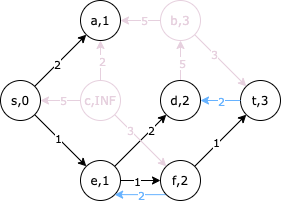

The diagram above was exported from draw.io. Its source (the exported page's mxGraphModel, read from the mxfile embedded in the PNG):
<mxGraphModel dx="946" dy="611" grid="1" gridSize="10" guides="1" tooltips="1" connect="1" arrows="1" fold="1" page="1" pageScale="1" pageWidth="827" pageHeight="1169" math="0" shadow="0">
  <root>
    <mxCell id="0" />
    <mxCell id="1" parent="0" />
    <mxCell id="IkHhpHFZgQNd4Zdg-8Fa-8" style="rounded=0;orthogonalLoop=1;jettySize=auto;html=1;exitX=1;exitY=0;exitDx=0;exitDy=0;entryX=0;entryY=1;entryDx=0;entryDy=0;fontFamily=Verdana;" parent="1" source="IkHhpHFZgQNd4Zdg-8Fa-1" target="IkHhpHFZgQNd4Zdg-8Fa-3" edge="1">
      <mxGeometry relative="1" as="geometry" />
    </mxCell>
    <mxCell id="9PKGa-OTi8aMD4oLk6NQ-1" value="2" style="edgeLabel;html=1;align=center;verticalAlign=middle;resizable=0;points=[];fontFamily=Verdana;" parent="IkHhpHFZgQNd4Zdg-8Fa-8" vertex="1" connectable="0">
      <mxGeometry x="-0.1315" relative="1" as="geometry">
        <mxPoint as="offset" />
      </mxGeometry>
    </mxCell>
    <mxCell id="IkHhpHFZgQNd4Zdg-8Fa-9" style="edgeStyle=none;rounded=0;orthogonalLoop=1;jettySize=auto;html=1;exitX=1;exitY=1;exitDx=0;exitDy=0;entryX=0;entryY=0;entryDx=0;entryDy=0;fontFamily=Verdana;" parent="1" source="IkHhpHFZgQNd4Zdg-8Fa-1" target="IkHhpHFZgQNd4Zdg-8Fa-2" edge="1">
      <mxGeometry relative="1" as="geometry" />
    </mxCell>
    <mxCell id="9PKGa-OTi8aMD4oLk6NQ-4" value="1" style="edgeLabel;html=1;align=center;verticalAlign=middle;resizable=0;points=[];fontFamily=Verdana;" parent="IkHhpHFZgQNd4Zdg-8Fa-9" vertex="1" connectable="0">
      <mxGeometry x="-0.0928" relative="1" as="geometry">
        <mxPoint as="offset" />
      </mxGeometry>
    </mxCell>
    <mxCell id="IkHhpHFZgQNd4Zdg-8Fa-1" value="s,0" style="ellipse;whiteSpace=wrap;html=1;aspect=fixed;fontFamily=Verdana;" parent="1" vertex="1">
      <mxGeometry x="200" y="200" width="40" height="40" as="geometry" />
    </mxCell>
    <mxCell id="IkHhpHFZgQNd4Zdg-8Fa-10" style="edgeStyle=none;rounded=0;orthogonalLoop=1;jettySize=auto;html=1;exitX=1;exitY=0.5;exitDx=0;exitDy=0;entryX=0;entryY=0.5;entryDx=0;entryDy=0;fontFamily=Verdana;" parent="1" source="IkHhpHFZgQNd4Zdg-8Fa-2" target="IkHhpHFZgQNd4Zdg-8Fa-4" edge="1">
      <mxGeometry relative="1" as="geometry" />
    </mxCell>
    <mxCell id="9PKGa-OTi8aMD4oLk6NQ-10" value="1" style="edgeLabel;html=1;align=center;verticalAlign=middle;resizable=0;points=[];fontFamily=Verdana;" parent="IkHhpHFZgQNd4Zdg-8Fa-10" vertex="1" connectable="0">
      <mxGeometry x="-0.22" relative="1" as="geometry">
        <mxPoint as="offset" />
      </mxGeometry>
    </mxCell>
    <mxCell id="IkHhpHFZgQNd4Zdg-8Fa-23" style="edgeStyle=none;rounded=0;orthogonalLoop=1;jettySize=auto;html=1;exitX=1;exitY=0;exitDx=0;exitDy=0;fontFamily=Verdana;" parent="1" source="IkHhpHFZgQNd4Zdg-8Fa-2" target="IkHhpHFZgQNd4Zdg-8Fa-19" edge="1">
      <mxGeometry relative="1" as="geometry" />
    </mxCell>
    <mxCell id="9PKGa-OTi8aMD4oLk6NQ-9" value="2" style="edgeLabel;html=1;align=center;verticalAlign=middle;resizable=0;points=[];fontFamily=Verdana;" parent="IkHhpHFZgQNd4Zdg-8Fa-23" vertex="1" connectable="0">
      <mxGeometry x="0.3558" y="-1" relative="1" as="geometry">
        <mxPoint y="-1.49" as="offset" />
      </mxGeometry>
    </mxCell>
    <mxCell id="IkHhpHFZgQNd4Zdg-8Fa-2" value="e,1" style="ellipse;whiteSpace=wrap;html=1;aspect=fixed;fontFamily=Verdana;" parent="1" vertex="1">
      <mxGeometry x="280" y="280" width="40" height="40" as="geometry" />
    </mxCell>
    <mxCell id="IkHhpHFZgQNd4Zdg-8Fa-3" value="a,1" style="ellipse;whiteSpace=wrap;html=1;aspect=fixed;fontFamily=Verdana;" parent="1" vertex="1">
      <mxGeometry x="280" y="120" width="40" height="40" as="geometry" />
    </mxCell>
    <mxCell id="IkHhpHFZgQNd4Zdg-8Fa-28" style="edgeStyle=none;rounded=0;orthogonalLoop=1;jettySize=auto;html=1;exitX=1;exitY=0;exitDx=0;exitDy=0;entryX=0;entryY=1;entryDx=0;entryDy=0;startArrow=none;startFill=0;endArrow=classic;endFill=1;fontFamily=Verdana;" parent="1" source="IkHhpHFZgQNd4Zdg-8Fa-4" target="IkHhpHFZgQNd4Zdg-8Fa-7" edge="1">
      <mxGeometry relative="1" as="geometry" />
    </mxCell>
    <mxCell id="9PKGa-OTi8aMD4oLk6NQ-13" value="1" style="edgeLabel;html=1;align=center;verticalAlign=middle;resizable=0;points=[];fontFamily=Verdana;" parent="IkHhpHFZgQNd4Zdg-8Fa-28" vertex="1" connectable="0">
      <mxGeometry x="-0.116" y="2" relative="1" as="geometry">
        <mxPoint as="offset" />
      </mxGeometry>
    </mxCell>
    <mxCell id="9PKGa-OTi8aMD4oLk6NQ-18" style="edgeStyle=orthogonalEdgeStyle;rounded=0;orthogonalLoop=1;jettySize=auto;html=1;exitX=0;exitY=1;exitDx=0;exitDy=0;entryX=1;entryY=1;entryDx=0;entryDy=0;fontFamily=Verdana;strokeColor=#66B2FF;" parent="1" source="IkHhpHFZgQNd4Zdg-8Fa-4" target="IkHhpHFZgQNd4Zdg-8Fa-2" edge="1">
      <mxGeometry relative="1" as="geometry" />
    </mxCell>
    <mxCell id="9PKGa-OTi8aMD4oLk6NQ-19" value="2" style="edgeLabel;html=1;align=center;verticalAlign=middle;resizable=0;points=[];fontFamily=Verdana;fontColor=#66B2FF;" parent="9PKGa-OTi8aMD4oLk6NQ-18" vertex="1" connectable="0">
      <mxGeometry x="-0.0309" relative="1" as="geometry">
        <mxPoint as="offset" />
      </mxGeometry>
    </mxCell>
    <mxCell id="IkHhpHFZgQNd4Zdg-8Fa-4" value="f,2" style="ellipse;whiteSpace=wrap;html=1;aspect=fixed;fontFamily=Verdana;" parent="1" vertex="1">
      <mxGeometry x="360" y="280" width="40" height="40" as="geometry" />
    </mxCell>
    <mxCell id="IkHhpHFZgQNd4Zdg-8Fa-7" value="t,3" style="ellipse;whiteSpace=wrap;html=1;aspect=fixed;fontFamily=Verdana;" parent="1" vertex="1">
      <mxGeometry x="440" y="200" width="40" height="40" as="geometry" />
    </mxCell>
    <mxCell id="IkHhpHFZgQNd4Zdg-8Fa-22" style="edgeStyle=none;rounded=0;orthogonalLoop=1;jettySize=auto;html=1;exitX=1;exitY=1;exitDx=0;exitDy=0;entryX=0;entryY=0;entryDx=0;entryDy=0;fontFamily=Verdana;strokeColor=#E6D0DE;fontColor=#E6D0DE;" parent="1" source="IkHhpHFZgQNd4Zdg-8Fa-18" target="IkHhpHFZgQNd4Zdg-8Fa-4" edge="1">
      <mxGeometry relative="1" as="geometry" />
    </mxCell>
    <mxCell id="9PKGa-OTi8aMD4oLk6NQ-8" value="3" style="edgeLabel;html=1;align=center;verticalAlign=middle;resizable=0;points=[];fontFamily=Verdana;fontColor=#E6D0DE;" parent="IkHhpHFZgQNd4Zdg-8Fa-22" vertex="1" connectable="0">
      <mxGeometry x="-0.4099" relative="1" as="geometry">
        <mxPoint as="offset" />
      </mxGeometry>
    </mxCell>
    <mxCell id="IkHhpHFZgQNd4Zdg-8Fa-24" style="edgeStyle=none;rounded=0;orthogonalLoop=1;jettySize=auto;html=1;exitX=0.5;exitY=0;exitDx=0;exitDy=0;entryX=0.5;entryY=1;entryDx=0;entryDy=0;fontFamily=Verdana;fillColor=#f5f5f5;strokeColor=#E6D0DE;fontColor=#E6D0DE;" parent="1" source="IkHhpHFZgQNd4Zdg-8Fa-18" target="IkHhpHFZgQNd4Zdg-8Fa-3" edge="1">
      <mxGeometry relative="1" as="geometry" />
    </mxCell>
    <mxCell id="9PKGa-OTi8aMD4oLk6NQ-6" value="2" style="edgeLabel;html=1;align=center;verticalAlign=middle;resizable=0;points=[];fontFamily=Verdana;fontColor=#E6D0DE;" parent="IkHhpHFZgQNd4Zdg-8Fa-24" vertex="1" connectable="0">
      <mxGeometry x="0.02" y="-1" relative="1" as="geometry">
        <mxPoint as="offset" />
      </mxGeometry>
    </mxCell>
    <mxCell id="9PKGa-OTi8aMD4oLk6NQ-22" style="edgeStyle=orthogonalEdgeStyle;rounded=0;orthogonalLoop=1;jettySize=auto;html=1;exitX=0;exitY=0.5;exitDx=0;exitDy=0;entryX=1;entryY=0.5;entryDx=0;entryDy=0;startArrow=none;startFill=0;endArrow=classic;endFill=1;fontFamily=Verdana;strokeColor=#E6D0DE;" parent="1" source="IkHhpHFZgQNd4Zdg-8Fa-18" target="IkHhpHFZgQNd4Zdg-8Fa-1" edge="1">
      <mxGeometry relative="1" as="geometry" />
    </mxCell>
    <mxCell id="9PKGa-OTi8aMD4oLk6NQ-23" value="5" style="edgeLabel;html=1;align=center;verticalAlign=middle;resizable=0;points=[];fontFamily=Verdana;fontColor=#E6D0DE;" parent="9PKGa-OTi8aMD4oLk6NQ-22" vertex="1" connectable="0">
      <mxGeometry x="-0.0928" y="-1" relative="1" as="geometry">
        <mxPoint as="offset" />
      </mxGeometry>
    </mxCell>
    <mxCell id="IkHhpHFZgQNd4Zdg-8Fa-18" value="c,&lt;font&gt;INF&lt;/font&gt;" style="ellipse;whiteSpace=wrap;html=1;aspect=fixed;fontFamily=Verdana;strokeColor=#E6D0DE;fontColor=#E6D0DE;" parent="1" vertex="1">
      <mxGeometry x="280" y="200" width="40" height="40" as="geometry" />
    </mxCell>
    <mxCell id="IkHhpHFZgQNd4Zdg-8Fa-26" style="edgeStyle=none;rounded=0;orthogonalLoop=1;jettySize=auto;html=1;exitX=0.5;exitY=0;exitDx=0;exitDy=0;entryX=0.5;entryY=1;entryDx=0;entryDy=0;fontFamily=Verdana;strokeColor=#E6D0DE;" parent="1" source="IkHhpHFZgQNd4Zdg-8Fa-19" target="IkHhpHFZgQNd4Zdg-8Fa-20" edge="1">
      <mxGeometry relative="1" as="geometry" />
    </mxCell>
    <mxCell id="9PKGa-OTi8aMD4oLk6NQ-7" value="5" style="edgeLabel;html=1;align=center;verticalAlign=middle;resizable=0;points=[];fontFamily=Verdana;fontColor=#E6D0DE;" parent="IkHhpHFZgQNd4Zdg-8Fa-26" vertex="1" connectable="0">
      <mxGeometry x="-0.08" y="-1" relative="1" as="geometry">
        <mxPoint as="offset" />
      </mxGeometry>
    </mxCell>
    <mxCell id="IkHhpHFZgQNd4Zdg-8Fa-27" style="edgeStyle=none;rounded=0;orthogonalLoop=1;jettySize=auto;html=1;exitX=1;exitY=0.5;exitDx=0;exitDy=0;entryX=0;entryY=0.5;entryDx=0;entryDy=0;fontFamily=Verdana;startArrow=classic;startFill=1;endArrow=none;endFill=0;strokeColor=#66B2FF;" parent="1" source="IkHhpHFZgQNd4Zdg-8Fa-19" target="IkHhpHFZgQNd4Zdg-8Fa-7" edge="1">
      <mxGeometry relative="1" as="geometry" />
    </mxCell>
    <mxCell id="9PKGa-OTi8aMD4oLk6NQ-12" value="2" style="edgeLabel;html=1;align=center;verticalAlign=middle;resizable=0;points=[];fontFamily=Verdana;fontColor=#66B2FF;" parent="IkHhpHFZgQNd4Zdg-8Fa-27" vertex="1" connectable="0">
      <mxGeometry x="-0.4" y="1" relative="1" as="geometry">
        <mxPoint x="8" y="1" as="offset" />
      </mxGeometry>
    </mxCell>
    <mxCell id="IkHhpHFZgQNd4Zdg-8Fa-19" value="d,2" style="ellipse;whiteSpace=wrap;html=1;aspect=fixed;fontFamily=Verdana;" parent="1" vertex="1">
      <mxGeometry x="360" y="200" width="40" height="40" as="geometry" />
    </mxCell>
    <mxCell id="IkHhpHFZgQNd4Zdg-8Fa-29" style="edgeStyle=none;rounded=0;orthogonalLoop=1;jettySize=auto;html=1;exitX=1;exitY=1;exitDx=0;exitDy=0;entryX=0;entryY=0;entryDx=0;entryDy=0;fontFamily=Verdana;strokeColor=#E6D0DE;" parent="1" source="IkHhpHFZgQNd4Zdg-8Fa-20" target="IkHhpHFZgQNd4Zdg-8Fa-7" edge="1">
      <mxGeometry relative="1" as="geometry" />
    </mxCell>
    <mxCell id="9PKGa-OTi8aMD4oLk6NQ-11" value="3" style="edgeLabel;html=1;align=center;verticalAlign=middle;resizable=0;points=[];fontFamily=Verdana;fontColor=#E6D0DE;" parent="IkHhpHFZgQNd4Zdg-8Fa-29" vertex="1" connectable="0">
      <mxGeometry x="-0.2552" relative="1" as="geometry">
        <mxPoint as="offset" />
      </mxGeometry>
    </mxCell>
    <mxCell id="9PKGa-OTi8aMD4oLk6NQ-16" style="edgeStyle=orthogonalEdgeStyle;rounded=0;orthogonalLoop=1;jettySize=auto;html=1;exitX=0;exitY=0.5;exitDx=0;exitDy=0;entryX=1;entryY=0.5;entryDx=0;entryDy=0;fontFamily=Verdana;strokeColor=#E6D0DE;" parent="1" source="IkHhpHFZgQNd4Zdg-8Fa-20" target="IkHhpHFZgQNd4Zdg-8Fa-3" edge="1">
      <mxGeometry relative="1" as="geometry" />
    </mxCell>
    <mxCell id="9PKGa-OTi8aMD4oLk6NQ-17" value="5" style="edgeLabel;html=1;align=center;verticalAlign=middle;resizable=0;points=[];fontFamily=Verdana;fontColor=#E6D0DE;" parent="9PKGa-OTi8aMD4oLk6NQ-16" vertex="1" connectable="0">
      <mxGeometry x="-0.1702" y="-1" relative="1" as="geometry">
        <mxPoint as="offset" />
      </mxGeometry>
    </mxCell>
    <mxCell id="IkHhpHFZgQNd4Zdg-8Fa-20" value="b,&lt;font&gt;3&lt;/font&gt;" style="ellipse;whiteSpace=wrap;html=1;aspect=fixed;fontFamily=Verdana;strokeColor=#E6D0DE;fontColor=#E6D0DE;" parent="1" vertex="1">
      <mxGeometry x="360" y="120" width="40" height="40" as="geometry" />
    </mxCell>
  </root>
</mxGraphModel>